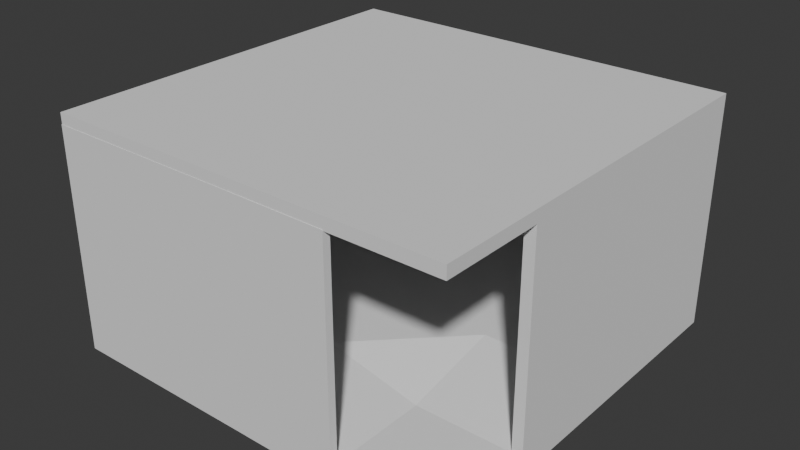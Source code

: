 # Source: POD.blend  (saved by Blender 5.2.44; exported with 4.5.12 LTS)
import bpy
from mathutils import Matrix  # noqa: F401  (used for matrix-valued properties, if any)

bpy.ops.wm.read_factory_settings(use_empty=True)
scene = bpy.context.scene
scene.name = 'Scene'

# ---- collections
col_collection = bpy.data.collections.new('Collection'); scene.collection.children.link(col_collection)

# ---- world
world_world = bpy.data.worlds.new('World'); scene.world = world_world
world_world.use_nodes = True; world_world.node_tree.nodes.clear()
_N = world_world.node_tree.nodes; _L = world_world.node_tree.links
n0 = _N.new('ShaderNodeOutputWorld'); n0.name = 'World Output'; n0.location = (200, 100)
n1 = _N.new('ShaderNodeBackground'); n1.name = 'Background'; n1.location = (-200, 100)
n1.inputs[0].default_value = (0.05088, 0.05088, 0.05088, 1.0)
_L.new(n1.outputs[0], n0.inputs[0])
n0.is_active_output = True
world_world.color = (0.05088, 0.05088, 0.05088)
world_world.sun_shadow_jitter_overblur = 0.0

# ---- meshes
me_cube_009 = bpy.data.meshes.new('Cube.009')
me_cube_009.from_pydata([(-2.0, -2.0, -2.0), (-2.0, -2.0, 7.032), (-2.0, 2.0, -2.0), (-2.0, 2.0, 7.032), (2.0, -2.0, -2.0), (2.0, -2.0, 2.0), (2.0, 2.0, -2.0), (2.0, 2.0, 7.032), (-2.0, 0.0, 7.032), (0.0, 2.0, 7.032), (2.0, 0.0, 7.032), (0.0, -2.0, 7.032), (0.0, 0.0, 7.032), (2.0, -1.0, 2.0), (1.0, -2.0, 2.0), (0.0, -1.0, 7.032), (1.0, 0.0, 7.032), (1.0, -1.0, 2.0), (-2.115, 2.0, -2.0), (-2.115, -2.0, -2.0), (-2.115, -2.0, 7.032), (-2.115, 0.0, 7.032), (-2.115, 2.0, 7.032), (-2.0, 0.0, 49.05), (-2.0, 2.0, 49.05), (-2.0, -2.0, 49.05), (-2.115, 0.0, 49.05), (-2.115, 2.0, 49.05), (-2.115, -2.0, 49.05), (0.0, -2.0, -2.0), (-2.0, -2.076, -2.0), (-2.0, -2.076, 7.032), (0.0, -2.076, 7.032), (-2.115, -2.076, -2.0), (-2.115, -2.076, 7.032), (0.0, -2.076, -2.0), (-2.115, -2.0, 49.08), (-2.115, -2.076, 49.08), (0.0, -2.0, 49.08), (-2.0, -2.0, 49.08), (0.0, -2.076, 49.08), (-2.0, -2.076, 49.08), (1.0, -2.0, -2.0), (1.0, -2.077, 2.0), (0.0, -2.077, 7.032), (0.0, -2.077, -2.0), (1.0, -2.077, -2.0), (1.0, -2.0, 2.0), (0.0, -2.0, 7.032), (1.0, -2.077, 2.0), (0.0, -2.077, 7.032), (1.0, -2.0, 49.0), (0.0, -2.0, 49.08), (1.0, -2.077, 49.0), (0.0, -2.077, 49.08)], [], [(8, 3, 24, 23), (2, 3, 9, 7, 6), (6, 7, 10, 13, 5, 4), (4, 5, 14, 42), (2, 6, 4, 42, 29, 0), (12, 8, 1, 11, 15), (17, 15, 11, 14), (7, 9, 12, 16, 10), (9, 3, 8, 12), (13, 17, 14, 5), (10, 16, 17, 13), (16, 12, 15, 17), (19, 20, 21, 22, 18), (2, 0, 19, 18), (3, 2, 18, 22), (20, 1, 25, 28), (19, 0, 30, 33), (23, 24, 27, 26), (25, 23, 26, 28), (3, 22, 27, 24), (1, 8, 23, 25), (21, 20, 28, 26), (22, 21, 26, 27), (11, 1, 39, 38), (30, 31, 34, 33), (35, 32, 31, 30), (1, 20, 36, 39), (29, 11, 32, 35), (20, 19, 33, 34), (0, 29, 35, 30), (39, 36, 37, 41), (38, 39, 41, 40), (31, 32, 40, 41), (32, 11, 38, 40), (34, 31, 41, 37), (20, 34, 37, 36), (46, 43, 44, 45), (14, 11, 48, 47), (42, 14, 43, 46), (11, 29, 45, 44), (29, 42, 46, 45), (48, 50, 54, 52), (11, 44, 50, 48), (44, 43, 49, 50), (43, 14, 47, 49), (51, 52, 54, 53), (47, 48, 52, 51), (49, 47, 51, 53), (50, 49, 53, 54)])
_uv = me_cube_009.uv_layers.new(name='UVMap')
_uv.uv.foreach_set('vector', [0.875, 0.625, 0.875, 0.5, 0.875, 0.5, 0.875, 0.625, 0.375, 0.25, 0.625, 0.25, 0.625, 0.375, 0.625, 0.5, 0.375, 0.5, 0.375, 0.5, 0.625, 0.5, 0.625, 0.625, 0.625, 0.6875, 0.625, 0.75, 0.375, 0.75, 0.375, 0.75, 0.625, 0.75, 0.625, 0.8125, 0.375, 0.8125, 0.125, 0.5, 0.375, 0.5, 0.375, 0.75, 0.3125, 0.75, 0.25, 0.75, 0.125, 0.75, 0.75, 0.625, 0.875, 0.625, 0.875, 0.75, 0.75, 0.75, 0.75, 0.6875, 0.6875, 0.6875, 0.75, 0.6875, 0.75, 0.75, 0.6875, 0.75, 0.625, 0.5, 0.75, 0.5, 0.75, 0.625, 0.6875, 0.625, 0.625, 0.625, 0.75, 0.5, 0.875, 0.5, 0.875, 0.625, 0.75, 0.625, 0.625, 0.6875, 0.6875, 0.6875, 0.6875, 0.75, 0.625, 0.75, 0.625, 0.625, 0.6875, 0.625, 0.6875, 0.6875, 0.625, 0.6875, 0.6875, 0.625, 0.75, 0.625, 0.75, 0.6875, 0.6875, 0.6875, 0.375, 0.0, 0.625, 0.0, 0.625, 0.125, 0.625, 0.25, 0.375, 0.25, 0.125, 0.5, 0.125, 0.75, 0.125, 0.75, 0.125, 0.5, 0.625, 0.25, 0.375, 0.25, 0.375, 0.25, 0.625, 0.25, 0.625, 1.0, 0.625, 1.0, 0.625, 1.0, 0.625, 1.0, 0.125, 0.75, 0.125, 0.75, 0.125, 0.75, 0.125, 0.75, 0.875, 0.625, 0.875, 0.5, 0.875, 0.5, 0.875, 0.625, 0.875, 0.75, 0.875, 0.625, 0.875, 0.625, 0.875, 0.75, 0.625, 0.25, 0.625, 0.25, 0.625, 0.25, 0.625, 0.25, 0.875, 0.75, 0.875, 0.625, 0.875, 0.625, 0.875, 0.75, 0.625, 0.125, 0.625, 0.0, 0.625, 0.0, 0.625, 0.125, 0.625, 0.25, 0.625, 0.125, 0.625, 0.125, 0.625, 0.25, 0.75, 0.75, 0.875, 0.75, 0.875, 0.75, 0.75, 0.75, 0.375, 1.0, 0.625, 1.0, 0.625, 1.0, 0.375, 1.0, 0.375, 0.875, 0.625, 0.875, 0.625, 1.0, 0.375, 1.0, 0.625, 1.0, 0.625, 1.0, 0.625, 1.0, 0.625, 1.0, 0.375, 0.875, 0.625, 0.875, 0.625, 0.875, 0.375, 0.875, 0.625, 0.0, 0.375, 0.0, 0.375, 0.0, 0.625, 0.0, 0.125, 0.75, 0.25, 0.75, 0.25, 0.75, 0.125, 0.75, 0.625, 1.0, 0.625, 1.0, 0.625, 1.0, 0.625, 1.0, 0.75, 0.75, 0.875, 0.75, 0.875, 0.75, 0.75, 0.75, 0.625, 1.0, 0.625, 0.875, 0.625, 0.875, 0.625, 1.0, 0.625, 0.875, 0.625, 0.875, 0.625, 0.875, 0.625, 0.875, 0.625, 1.0, 0.625, 1.0, 0.625, 1.0, 0.625, 1.0, 0.625, 0.0, 0.625, 0.0, 0.625, 0.0, 0.625, 0.0, 0.375, 0.8125, 0.625, 0.8125, 0.625, 0.875, 0.375, 0.875, 0.6875, 0.75, 0.75, 0.75, 0.75, 0.75, 0.6875, 0.75, 0.375, 0.8125, 0.625, 0.8125, 0.625, 0.8125, 0.375, 0.8125, 0.625, 0.875, 0.375, 0.875, 0.375, 0.875, 0.625, 0.875, 0.25, 0.75, 0.3125, 0.75, 0.3125, 0.75, 0.25, 0.75, 0.625, 0.875, 0.625, 0.875, 0.625, 0.875, 0.625, 0.875, 0.625, 0.875, 0.625, 0.875, 0.625, 0.875, 0.625, 0.875, 0.625, 0.875, 0.625, 0.8125, 0.625, 0.8125, 0.625, 0.875, 0.625, 0.8125, 0.625, 0.8125, 0.625, 0.8125, 0.625, 0.8125, 0.6875, 0.75, 0.75, 0.75, 0.75, 0.75, 0.6875, 0.75, 0.6875, 0.75, 0.75, 0.75, 0.75, 0.75, 0.6875, 0.75, 0.625, 0.8125, 0.625, 0.8125, 0.625, 0.8125, 0.625, 0.8125, 0.625, 0.875, 0.625, 0.8125, 0.625, 0.8125, 0.625, 0.875])
me_cube_009.update()
me_cube_011 = bpy.data.meshes.new('Cube.011')
me_cube_011.from_pydata([(-2.0, -2.0, -2.0), (-2.0, -2.0, 2.0), (-2.0, 2.0, -2.0), (-2.0, 2.0, 2.0), (2.0, -2.0, -2.0), (2.0, -2.0, 2.0), (2.0, 2.0, -2.0), (2.0, 2.0, 2.0), (-2.0, 2.059, 2.0), (-2.0, 2.059, -2.0), (2.0, 2.059, -2.0), (2.0, 2.059, 2.0), (2.0, 2.0, -75.71), (-2.0, 2.0, -75.71), (2.0, 2.059, -75.71), (-2.0, 2.059, -75.71), (1.897, 2.0, -75.71), (1.897, 2.0, -2.0), (2.0, -0.9501, -75.71), (2.0, -0.9501, -2.0), (1.897, -0.9501, -75.71), (1.897, -0.9501, -2.0)], [], [(0, 1, 3, 2), (7, 6, 10, 11), (6, 7, 5, 4), (4, 5, 1, 0), (2, 17, 6, 4, 0), (7, 3, 1, 5), (9, 8, 11, 10), (17, 16, 20, 21), (3, 7, 11, 8), (2, 3, 8, 9), (12, 16, 13, 15, 14), (9, 10, 14, 15), (2, 9, 15, 13), (10, 6, 12, 14), (16, 17, 2, 13), (19, 21, 20, 18), (16, 12, 18, 20), (6, 17, 21, 19), (12, 6, 19, 18)])
_uv = me_cube_011.uv_layers.new(name='UVMap')
_uv.uv.foreach_set('vector', [0.375, 0.0, 0.625, 0.0, 0.625, 0.25, 0.375, 0.25, 0.625, 0.5, 0.375, 0.5, 0.375, 0.5, 0.625, 0.5, 0.375, 0.5, 0.625, 0.5, 0.625, 0.75, 0.375, 0.75, 0.375, 0.75, 0.625, 0.75, 0.625, 1.0, 0.375, 1.0, 0.125, 0.5, 0.3686, 0.5, 0.375, 0.5, 0.375, 0.75, 0.125, 0.75, 0.625, 0.5, 0.875, 0.5, 0.875, 0.75, 0.625, 0.75, 0.375, 0.25, 0.625, 0.25, 0.625, 0.5, 0.375, 0.5, 0.3686, 0.5, 0.3686, 0.5, 0.3686, 0.5, 0.3686, 0.5, 0.875, 0.5, 0.625, 0.5, 0.625, 0.5, 0.875, 0.5, 0.375, 0.25, 0.625, 0.25, 0.625, 0.25, 0.375, 0.25, 0.375, 0.5, 0.3686, 0.5, 0.125, 0.5, 0.125, 0.5, 0.375, 0.5, 0.375, 0.25, 0.375, 0.5, 0.375, 0.5, 0.375, 0.25, 0.375, 0.25, 0.375, 0.25, 0.375, 0.25, 0.375, 0.25, 0.375, 0.5, 0.375, 0.5, 0.375, 0.5, 0.375, 0.5, 0.3686, 0.5, 0.3686, 0.5, 0.125, 0.5, 0.125, 0.5, 0.375, 0.5, 0.3686, 0.5, 0.3686, 0.5, 0.375, 0.5, 0.3686, 0.5, 0.375, 0.5, 0.375, 0.5, 0.3686, 0.5, 0.375, 0.5, 0.3686, 0.5, 0.3686, 0.5, 0.375, 0.5, 0.375, 0.5, 0.375, 0.5, 0.375, 0.5, 0.375, 0.5])
me_cube_011.update()

# ---- objects
ob_cube = bpy.data.objects.new('Cube', me_cube_009)
ob_cube_001 = bpy.data.objects.new('Cube.001', me_cube_011)

# ---- transforms, parenting, visibility, modifiers, constraints
ob_cube.location = (0.0, 0.0, -0.02781)
ob_cube.scale = (3.015, 3.015, 0.1369)
ob_cube_001.location = (0.0, -0.1211, 6.844)
ob_cube_001.scale = (3.182, 3.064, 0.09429)

# ---- collection membership
col_collection.objects.link(ob_cube)
col_collection.objects.link(ob_cube_001)

# ---- scene / render settings (as saved in the file)
scene.frame_start = 1; scene.frame_end = 250; scene.frame_set(1)
scene.render.engine = 'BLENDER_EEVEE_NEXT'
scene.render.bake_bias = 0.0
scene.render.bake_samples = 0
scene.render.compositor_device = 'GPU'
scene.eevee.use_volume_custom_range = False
scene.eevee.fast_gi_thickness_near = 0.1
scene.eevee.fast_gi_thickness_far = 0.0
scene.eevee.ray_tracing_options.screen_trace_thickness = 0.1
bpy.context.view_layer.update()

# ---- added for rendering (the .blend has no active camera and no usable light): camera, sun
cam_auto = bpy.data.cameras.new('AutoCamera')
cam_auto.lens = 50.0
cam_auto.sensor_width = 36.0
cam_auto.clip_end = 1000.0
ob_auto_camera = bpy.data.objects.new('AutoCamera', cam_auto)
scene.collection.objects.link(ob_auto_camera)
ob_auto_camera.location = (17.8172, -21.4267, 17.6245)
ob_auto_camera.rotation_euler = (1.09748, -7.21219e-08, 0.694738)
scene.camera = ob_auto_camera
light_auto_sun = bpy.data.lights.new('AutoSun', 'SUN')
light_auto_sun.energy = 3.0
light_auto_sun.angle = 0.0523599
ob_auto_sun = bpy.data.objects.new('AutoSun', light_auto_sun)
scene.collection.objects.link(ob_auto_sun)
ob_auto_sun.rotation_euler = (0.872665, 0.174533, 0.523599)
bpy.context.view_layer.update()
